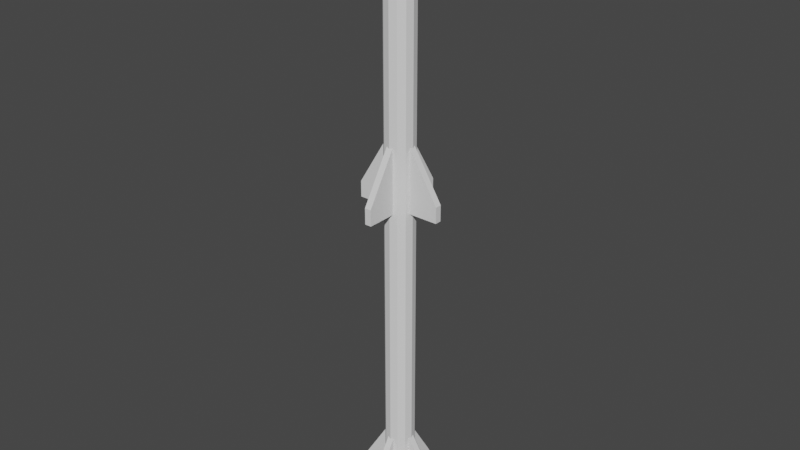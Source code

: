 # Source: fox-3.blend  (saved by Blender 3.0.42; exported with 4.5.12 LTS)
import bpy
from mathutils import Matrix  # noqa: F401  (used for matrix-valued properties, if any)

bpy.ops.wm.read_factory_settings(use_empty=True)
scene = bpy.context.scene
scene.name = 'Scene'

# ---- world
world_world = bpy.data.worlds.new('World'); scene.world = world_world
world_world.use_nodes = True; world_world.node_tree.nodes.clear()
_N = world_world.node_tree.nodes; _L = world_world.node_tree.links
n0 = _N.new('ShaderNodeOutputWorld'); n0.name = 'World Output'; n0.location = (300, 300)
n1 = _N.new('ShaderNodeBackground'); n1.name = 'Background'; n1.location = (10, 300)
n1.inputs[0].default_value = (0.05088, 0.05088, 0.05088, 1.0)
_L.new(n1.outputs[0], n0.inputs[0])
n0.is_active_output = True
world_world.color = (0.05088, 0.05088, 0.05088)
world_world.use_sun_shadow = False
world_world.sun_shadow_jitter_overblur = 0.0

# ---- meshes
me_cylinder = bpy.data.meshes.new('Cylinder')
me_cylinder.from_pydata([(0.0, 0.09, -1.85), (0.0, 0.009, 1.85), (0.045, 0.07794, -1.85), (0.0045, 0.007794, 1.85), (0.07794, 0.045, -1.85), (0.007794, 0.0045, 1.85), (0.09, -3.934e-09, -1.85), (0.009, -1.511e-09, 1.85), (0.07794, -0.045, -1.85), (0.007794, -0.0045, 1.85), (0.045, -0.07794, -1.85), (0.0045, -0.007794, 1.85), (-7.868e-09, -0.09, -1.85), (-7.868e-10, -0.009, 1.85), (-0.045, -0.07794, -1.85), (-0.0045, -0.007794, 1.85), (-0.07794, -0.045, -1.85), (-0.007794, -0.0045, 1.85), (-0.09, 1.073e-09, -1.85), (-0.009, -1.01e-09, 1.85), (-0.07794, 0.045, -1.85), (-0.007794, 0.0045, 1.85), (-0.045, 0.07794, -1.85), (-0.0045, 0.007794, 1.85), (0.0, 0.09, 1.596), (0.045, 0.07794, 1.596), (0.07794, 0.045, 1.596), (0.09, -3.934e-09, 1.596), (0.07794, -0.045, 1.596), (0.045, -0.07794, 1.596), (-7.868e-09, -0.09, 1.596), (-0.045, -0.07794, 1.596), (-0.07794, -0.045, 1.596), (-0.09, 1.073e-09, 1.596), (-0.07794, 0.045, 1.596), (-0.045, 0.07794, 1.596), (3.133e-10, 0.06199, 1.759), (0.031, 0.05369, 1.759), (0.05369, 0.031, 1.759), (0.06199, -3.018e-09, 1.759), (0.05369, -0.031, 1.759), (0.031, -0.05369, 1.759), (-5.106e-09, -0.06199, 1.759), (-0.031, -0.05369, 1.759), (-0.05369, -0.031, 1.759), (-0.06199, 4.311e-10, 1.759), (-0.05369, 0.031, 1.759), (-0.031, 0.05369, 1.759), (-0.265, -0.01991, 0.1007), (-0.265, -0.01991, 0.1968), (-0.265, 0.01991, 0.1007), (-0.265, 0.01991, 0.1968), (0.265, -0.01991, 0.1007), (0.265, -0.01991, 0.1968), (0.265, 0.01991, 0.1007), (0.265, 0.01991, 0.1968), (0.0, 0.01991, 0.1007), (0.0, 0.01991, 0.6307), (0.0, -0.01991, 0.1007), (0.0, -0.01991, 0.6307), (-0.265, -0.01991, -1.799), (-0.265, -0.01991, -1.703), (-0.265, 0.01991, -1.799), (-0.265, 0.01991, -1.703), (0.265, -0.01991, -1.799), (0.265, -0.01991, -1.703), (0.265, 0.01991, -1.799), (0.265, 0.01991, -1.703), (0.0, 0.01991, -1.799), (0.0, 0.01991, -1.269), (0.0, -0.01991, -1.799), (0.0, -0.01991, -1.269), (0.01991, -0.265, 0.1007), (0.01991, -0.265, 0.1968), (-0.01991, -0.265, 0.1007), (-0.01991, -0.265, 0.1968), (0.01991, 0.265, 0.1007), (0.01991, 0.265, 0.1968), (-0.01991, 0.265, 0.1007), (-0.01991, 0.265, 0.1968), (-0.01991, 0.0, 0.1007), (-0.01991, 0.0, 0.6307), (0.01991, 0.0, 0.1007), (0.01991, 0.0, 0.6307), (0.01991, -0.265, -1.799), (0.01991, -0.265, -1.703), (-0.01991, -0.265, -1.799), (-0.01991, -0.265, -1.703), (0.01991, 0.265, -1.799), (0.01991, 0.265, -1.703), (-0.01991, 0.265, -1.799), (-0.01991, 0.265, -1.703), (-0.01991, 0.0, -1.799), (-0.01991, 0.0, -1.269), (0.01991, 0.0, -1.799), (0.01991, 0.0, -1.269)], [], [(36, 1, 3, 37), (37, 3, 5, 38), (38, 5, 7, 39), (39, 7, 9, 40), (40, 9, 11, 41), (41, 11, 13, 42), (42, 13, 15, 43), (43, 15, 17, 44), (44, 17, 19, 45), (45, 19, 21, 46), (3, 1, 23, 21, 19, 17, 15, 13, 11, 9, 7, 5), (46, 21, 23, 47), (47, 23, 1, 36), (0, 2, 4, 6, 8, 10, 12, 14, 16, 18, 20, 22), (22, 35, 24, 0), (20, 34, 35, 22), (18, 33, 34, 20), (16, 32, 33, 18), (14, 31, 32, 16), (12, 30, 31, 14), (10, 29, 30, 12), (8, 28, 29, 10), (6, 27, 28, 8), (4, 26, 27, 6), (2, 25, 26, 4), (0, 24, 25, 2), (35, 47, 36, 24), (34, 46, 47, 35), (33, 45, 46, 34), (32, 44, 45, 33), (31, 43, 44, 32), (30, 42, 43, 31), (29, 41, 42, 30), (28, 40, 41, 29), (27, 39, 40, 28), (26, 38, 39, 27), (25, 37, 38, 26), (24, 36, 37, 25), (48, 49, 51, 50), (56, 57, 55, 54), (54, 55, 53, 52), (58, 59, 49, 48), (56, 54, 52, 58), (57, 51, 49, 59), (55, 57, 59, 53), (50, 56, 58, 48), (52, 53, 59, 58), (50, 51, 57, 56), (60, 61, 63, 62), (68, 69, 67, 66), (66, 67, 65, 64), (70, 71, 61, 60), (68, 66, 64, 70), (69, 63, 61, 71), (67, 69, 71, 65), (62, 68, 70, 60), (64, 65, 71, 70), (62, 63, 69, 68), (72, 73, 75, 74), (80, 81, 79, 78), (78, 79, 77, 76), (82, 83, 73, 72), (80, 78, 76, 82), (81, 75, 73, 83), (79, 81, 83, 77), (74, 80, 82, 72), (76, 77, 83, 82), (74, 75, 81, 80), (84, 85, 87, 86), (92, 93, 91, 90), (90, 91, 89, 88), (94, 95, 85, 84), (92, 90, 88, 94), (93, 87, 85, 95), (91, 93, 95, 89), (86, 92, 94, 84), (88, 89, 95, 94), (86, 87, 93, 92)])
_uv = me_cylinder.uv_layers.new(name='UVMap')
_uv.uv.foreach_set('vector', [1.0, 0.9733, 1.0, 1.0, 0.9167, 1.0, 0.9167, 0.9733, 0.9167, 0.9733, 0.9167, 1.0, 0.8333, 1.0, 0.8333, 0.9733, 0.8333, 0.9733, 0.8333, 1.0, 0.75, 1.0, 0.75, 0.9733, 0.75, 0.9733, 0.75, 1.0, 0.6667, 1.0, 0.6667, 0.9733, 0.6667, 0.9733, 0.6667, 1.0, 0.5833, 1.0, 0.5833, 0.9733, 0.5833, 0.9733, 0.5833, 1.0, 0.5, 1.0, 0.5, 0.9733, 0.5, 0.9733, 0.5, 1.0, 0.4167, 1.0, 0.4167, 0.9733, 0.4167, 0.9733, 0.4167, 1.0, 0.3333, 1.0, 0.3333, 0.9733, 0.3333, 0.9733, 0.3333, 1.0, 0.25, 1.0, 0.25, 0.9733, 0.25, 0.9733, 0.25, 1.0, 0.1667, 1.0, 0.1667, 0.9733, 0.37, 0.4578, 0.25, 0.49, 0.13, 0.4578, 0.04215, 0.37, 0.01, 0.25, 0.04215, 0.13, 0.13, 0.04215, 0.25, 0.01, 0.37, 0.04215, 0.4578, 0.13, 0.49, 0.25, 0.4578, 0.37, 0.1667, 0.9733, 0.1667, 1.0, 0.08333, 1.0, 0.08333, 0.9733, 0.08333, 0.9733, 0.08333, 1.0, 7.451e-08, 1.0, 7.451e-08, 0.9733, 0.75, 0.49, 0.87, 0.4578, 0.9578, 0.37, 0.99, 0.25, 0.9578, 0.13, 0.87, 0.04215, 0.75, 0.01, 0.63, 0.04215, 0.5422, 0.13, 0.51, 0.25, 0.5422, 0.37, 0.63, 0.4578, 0.08333, 0.5, 0.08333, 0.9465, 7.451e-08, 0.9465, 7.451e-08, 0.5, 0.1667, 0.5, 0.1667, 0.9465, 0.08333, 0.9465, 0.08333, 0.5, 0.25, 0.5, 0.25, 0.9465, 0.1667, 0.9465, 0.1667, 0.5, 0.3333, 0.5, 0.3333, 0.9465, 0.25, 0.9465, 0.25, 0.5, 0.4167, 0.5, 0.4167, 0.9465, 0.3333, 0.9465, 0.3333, 0.5, 0.5, 0.5, 0.5, 0.9465, 0.4167, 0.9465, 0.4167, 0.5, 0.5833, 0.5, 0.5833, 0.9465, 0.5, 0.9465, 0.5, 0.5, 0.6667, 0.5, 0.6667, 0.9465, 0.5833, 0.9465, 0.5833, 0.5, 0.75, 0.5, 0.75, 0.9465, 0.6667, 0.9465, 0.6667, 0.5, 0.8333, 0.5, 0.8333, 0.9465, 0.75, 0.9465, 0.75, 0.5, 0.9167, 0.5, 0.9167, 0.9465, 0.8333, 0.9465, 0.8333, 0.5, 1.0, 0.5, 1.0, 0.9465, 0.9167, 0.9465, 0.9167, 0.5, 0.08333, 0.9465, 0.08333, 0.9733, 7.451e-08, 0.9733, 7.451e-08, 0.9465, 0.1667, 0.9465, 0.1667, 0.9733, 0.08333, 0.9733, 0.08333, 0.9465, 0.25, 0.9465, 0.25, 0.9733, 0.1667, 0.9733, 0.1667, 0.9465, 0.3333, 0.9465, 0.3333, 0.9733, 0.25, 0.9733, 0.25, 0.9465, 0.4167, 0.9465, 0.4167, 0.9733, 0.3333, 0.9733, 0.3333, 0.9465, 0.5, 0.9465, 0.5, 0.9733, 0.4167, 0.9733, 0.4167, 0.9465, 0.5833, 0.9465, 0.5833, 0.9733, 0.5, 0.9733, 0.5, 0.9465, 0.6667, 0.9465, 0.6667, 0.9733, 0.5833, 0.9733, 0.5833, 0.9465, 0.75, 0.9465, 0.75, 0.9733, 0.6667, 0.9733, 0.6667, 0.9465, 0.8333, 0.9465, 0.8333, 0.9733, 0.75, 0.9733, 0.75, 0.9465, 0.9167, 0.9465, 0.9167, 0.9733, 0.8333, 0.9733, 0.8333, 0.9465, 1.0, 0.9465, 1.0, 0.9733, 0.9167, 0.9733, 0.9167, 0.9465, 0.375, 0.0, 0.625, 0.0, 0.625, 0.25, 0.375, 0.25, 0.375, 0.375, 0.625, 0.375, 0.625, 0.5, 0.375, 0.5, 0.375, 0.5, 0.625, 0.5, 0.625, 0.75, 0.375, 0.75, 0.375, 0.875, 0.625, 0.875, 0.625, 1.0, 0.375, 1.0, 0.25, 0.5, 0.375, 0.5, 0.375, 0.75, 0.25, 0.75, 0.75, 0.5, 0.875, 0.5, 0.875, 0.75, 0.75, 0.75, 0.625, 0.5, 0.75, 0.5, 0.75, 0.75, 0.625, 0.75, 0.125, 0.5, 0.25, 0.5, 0.25, 0.75, 0.125, 0.75, 0.375, 0.75, 0.625, 0.75, 0.625, 0.875, 0.375, 0.875, 0.375, 0.25, 0.625, 0.25, 0.625, 0.375, 0.375, 0.375, 0.375, 0.0, 0.625, 0.0, 0.625, 0.25, 0.375, 0.25, 0.375, 0.375, 0.625, 0.375, 0.625, 0.5, 0.375, 0.5, 0.375, 0.5, 0.625, 0.5, 0.625, 0.75, 0.375, 0.75, 0.375, 0.875, 0.625, 0.875, 0.625, 1.0, 0.375, 1.0, 0.25, 0.5, 0.375, 0.5, 0.375, 0.75, 0.25, 0.75, 0.75, 0.5, 0.875, 0.5, 0.875, 0.75, 0.75, 0.75, 0.625, 0.5, 0.75, 0.5, 0.75, 0.75, 0.625, 0.75, 0.125, 0.5, 0.25, 0.5, 0.25, 0.75, 0.125, 0.75, 0.375, 0.75, 0.625, 0.75, 0.625, 0.875, 0.375, 0.875, 0.375, 0.25, 0.625, 0.25, 0.625, 0.375, 0.375, 0.375, 0.375, 0.0, 0.625, 0.0, 0.625, 0.25, 0.375, 0.25, 0.375, 0.375, 0.625, 0.375, 0.625, 0.5, 0.375, 0.5, 0.375, 0.5, 0.625, 0.5, 0.625, 0.75, 0.375, 0.75, 0.375, 0.875, 0.625, 0.875, 0.625, 1.0, 0.375, 1.0, 0.25, 0.5, 0.375, 0.5, 0.375, 0.75, 0.25, 0.75, 0.75, 0.5, 0.875, 0.5, 0.875, 0.75, 0.75, 0.75, 0.625, 0.5, 0.75, 0.5, 0.75, 0.75, 0.625, 0.75, 0.125, 0.5, 0.25, 0.5, 0.25, 0.75, 0.125, 0.75, 0.375, 0.75, 0.625, 0.75, 0.625, 0.875, 0.375, 0.875, 0.375, 0.25, 0.625, 0.25, 0.625, 0.375, 0.375, 0.375, 0.375, 0.0, 0.625, 0.0, 0.625, 0.25, 0.375, 0.25, 0.375, 0.375, 0.625, 0.375, 0.625, 0.5, 0.375, 0.5, 0.375, 0.5, 0.625, 0.5, 0.625, 0.75, 0.375, 0.75, 0.375, 0.875, 0.625, 0.875, 0.625, 1.0, 0.375, 1.0, 0.25, 0.5, 0.375, 0.5, 0.375, 0.75, 0.25, 0.75, 0.75, 0.5, 0.875, 0.5, 0.875, 0.75, 0.75, 0.75, 0.625, 0.5, 0.75, 0.5, 0.75, 0.75, 0.625, 0.75, 0.125, 0.5, 0.25, 0.5, 0.25, 0.75, 0.125, 0.75, 0.375, 0.75, 0.625, 0.75, 0.625, 0.875, 0.375, 0.875, 0.375, 0.25, 0.625, 0.25, 0.625, 0.375, 0.375, 0.375])
me_cylinder.use_remesh_fix_poles = True
me_cylinder.use_remesh_preserve_attributes = False
me_cylinder.update()

# ---- objects
ob_aim_120 = bpy.data.objects.new('aim-120', me_cylinder)

# ---- transforms, parenting, visibility, modifiers, constraints
ob_aim_120.location = (0.0, 0.0, 0.0)

# ---- collection membership
scene.collection.objects.link(ob_aim_120)

# ---- scene / render settings (as saved in the file)
scene.frame_start = 1; scene.frame_end = 250; scene.frame_set(1)
scene.render.engine = 'BLENDER_EEVEE_NEXT'
scene.cycles.sampling_pattern = 'TABULATED_SOBOL'
scene.cycles.use_light_tree = False
scene.view_settings.view_transform = 'Filmic'
bpy.context.view_layer.update()

# ---- added for rendering (the .blend has no active camera and no usable light): camera, sun
cam_auto = bpy.data.cameras.new('AutoCamera')
cam_auto.lens = 50.0
cam_auto.sensor_width = 36.0
cam_auto.clip_end = 1000.0
ob_auto_camera = bpy.data.objects.new('AutoCamera', cam_auto)
scene.collection.objects.link(ob_auto_camera)
ob_auto_camera.location = (3.49287, -4.19144, 2.79429)
ob_auto_camera.rotation_euler = (1.09748, -7.21219e-08, 0.694738)
scene.camera = ob_auto_camera
light_auto_sun = bpy.data.lights.new('AutoSun', 'SUN')
light_auto_sun.energy = 3.0
light_auto_sun.angle = 0.0523599
ob_auto_sun = bpy.data.objects.new('AutoSun', light_auto_sun)
scene.collection.objects.link(ob_auto_sun)
ob_auto_sun.rotation_euler = (0.872665, 0.174533, 0.523599)
bpy.context.view_layer.update()
